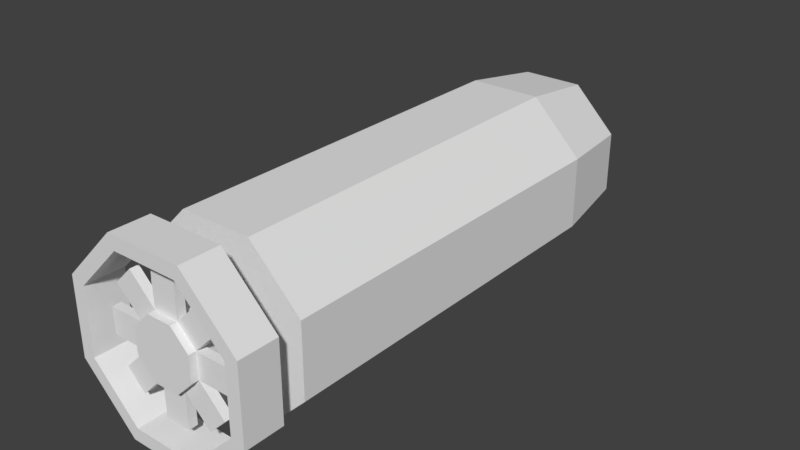 # Source: torpedo.blend  (saved by Blender 2.77.0; exported with 4.5.12 LTS)
import bpy
from mathutils import Matrix  # noqa: F401  (used for matrix-valued properties, if any)

bpy.ops.wm.read_factory_settings(use_empty=True)
scene = bpy.context.scene
scene.name = 'Scene'

# ---- collections
col_collection_1 = bpy.data.collections.new('Collection 1'); scene.collection.children.link(col_collection_1)

# ---- world
world_world = bpy.data.worlds.new('World'); scene.world = world_world
world_world.color = (0.05088, 0.05088, 0.05088)
world_world.use_sun_shadow = False
world_world.sun_shadow_jitter_overblur = 0.0
world_world.cycles.sampling_method = 'MANUAL'

# ---- meshes
me_cylinder_001 = bpy.data.meshes.new('Cylinder.001')
me_cylinder_001.from_pydata([(-0.4057, -8.477, 0.9794), (-0.9794, -8.477, 0.4057), (-0.9794, -8.477, -0.4057), (-0.4057, -8.477, -0.9794), (0.4057, -8.477, -0.9794), (0.9794, -8.477, -0.4057), (0.9794, -8.477, 0.4057), (0.4057, -8.477, 0.9794), (-0.4057, -10.96, 0.9794), (-0.9794, -10.96, 0.4057), (-0.9794, -10.96, -0.4057), (-0.4057, -10.96, -0.9794), (0.4057, -10.96, -0.9794), (0.9794, -10.96, -0.4057), (0.9794, -10.96, 0.4057), (0.4057, -10.96, 0.9794), (-0.4057, -10.45, 0.9794), (-0.9794, -10.45, 0.4057), (-0.9794, -10.45, -0.4057), (-0.4057, -10.45, -0.9794), (0.4057, -10.45, -0.9794), (0.9794, -10.45, -0.4057), (0.9794, -10.45, 0.4057), (0.4057, -10.45, 0.9794), (-0.4057, -10.73, 0.9794), (-0.9794, -10.73, 0.4057), (-0.9794, -10.73, -0.4057), (-0.4057, -10.73, -0.9794), (0.4057, -10.73, -0.9794), (0.9794, -10.73, -0.4057), (0.9794, -10.73, 0.4057), (0.4057, -10.73, 0.9794), (-0.4057, -10.45, -2.137), (0.4057, -10.45, -2.137), (0.4057, -10.73, -2.137), (-0.4057, -10.73, -2.137), (-2.137, -10.45, 0.4057), (-2.137, -10.45, -0.4057), (-2.137, -10.73, -0.4057), (-2.137, -10.73, 0.4057), (1.798, -10.45, 1.225), (1.225, -10.45, 1.798), (1.225, -10.73, 1.798), (1.798, -10.73, 1.225), (1.225, -10.45, -1.798), (1.798, -10.45, -1.225), (1.798, -10.73, -1.225), (1.225, -10.73, -1.798), (-1.798, -10.45, -1.225), (-1.225, -10.45, -1.798), (-1.225, -10.73, -1.798), (-1.798, -10.73, -1.225), (-1.225, -10.45, 1.798), (-1.798, -10.45, 1.225), (-1.798, -10.73, 1.225), (-1.225, -10.73, 1.798), (0.4057, -10.45, 2.137), (-0.4057, -10.45, 2.137), (-0.4057, -10.73, 2.137), (0.4057, -10.73, 2.137), (2.137, -10.45, -0.4057), (2.137, -10.45, 0.4057), (2.137, -10.73, 0.4057), (2.137, -10.73, -0.4057)], [], [(1, 2, 18, 17), (8, 9, 10, 11, 12, 13, 14, 15), (11, 10, 26, 27), (0, 1, 17, 16), (10, 9, 25, 26), (7, 0, 16, 23), (9, 8, 24, 25), (6, 7, 23, 22), (8, 15, 31, 24), (12, 11, 27, 28), (2, 3, 19, 18), (13, 12, 28, 29), (3, 4, 20, 19), (14, 13, 29, 30), (4, 5, 21, 20), (15, 14, 30, 31), (5, 6, 22, 21), (32, 33, 34, 35), (20, 33, 32, 19), (28, 34, 33, 20), (27, 35, 34, 28), (19, 32, 35, 27), (36, 37, 38, 39), (18, 37, 36, 17), (26, 38, 37, 18), (25, 39, 38, 26), (17, 36, 39, 25), (40, 41, 42, 43), (23, 41, 40, 22), (31, 42, 41, 23), (30, 43, 42, 31), (22, 40, 43, 30), (44, 45, 46, 47), (21, 45, 44, 20), (29, 46, 45, 21), (28, 47, 46, 29), (20, 44, 47, 28), (48, 49, 50, 51), (19, 49, 48, 18), (27, 50, 49, 19), (26, 51, 50, 27), (18, 48, 51, 26), (52, 53, 54, 55), (17, 53, 52, 16), (25, 54, 53, 17), (24, 55, 54, 25), (16, 52, 55, 24), (56, 57, 58, 59), (16, 57, 56, 23), (24, 58, 57, 16), (31, 59, 58, 24), (23, 56, 59, 31), (60, 61, 62, 63), (22, 61, 60, 21), (30, 62, 61, 22), (29, 63, 62, 30), (21, 60, 63, 29)])
_uv = me_cylinder_001.uv_layers.new(name='UVMap')
_uv.uv.foreach_set('vector', [0.0, 0.0, 1.0, 0.0, 1.0, 1.0, 0.0, 1.0, 0.5, 1.0, 0.8536, 0.8536, 1.0, 0.5, 0.8536, 0.1464, 0.5, 0.0, 0.1464, 0.1464, 0.0, 0.5, 0.1464, 0.8536, 0.0, 0.0, 1.0, 0.0, 1.0, 1.0, 0.0, 1.0, 0.0, 0.0, 1.0, 0.0, 1.0, 1.0, 0.0, 1.0, 0.0, 0.0, 1.0, 0.0, 1.0, 1.0, 0.0, 1.0, 0.0, 0.0, 1.0, 0.0, 1.0, 1.0, 0.0, 1.0, 0.0, 0.0, 1.0, 0.0, 1.0, 1.0, 0.0, 1.0, 0.0, 0.0, 1.0, 0.0, 1.0, 1.0, 0.0, 1.0, 0.0, 0.0, 1.0, 0.0, 1.0, 1.0, 0.0, 1.0, 0.0, 0.0, 1.0, 0.0, 1.0, 1.0, 0.0, 1.0, 0.0, 0.0, 1.0, 0.0, 1.0, 1.0, 0.0, 1.0, 0.0, 0.0, 1.0, 0.0, 1.0, 1.0, 0.0, 1.0, 0.0, 0.0, 1.0, 0.0, 1.0, 1.0, 0.0, 1.0, 0.0, 0.0, 1.0, 0.0, 1.0, 1.0, 0.0, 1.0, 0.0, 0.0, 1.0, 0.0, 1.0, 1.0, 0.0, 1.0, 0.0, 0.0, 1.0, 0.0, 1.0, 1.0, 0.0, 1.0, 0.0, 0.0, 1.0, 0.0, 1.0, 1.0, 0.0, 1.0, 0.0, 0.0, 1.0, 0.0, 1.0, 1.0, 0.0, 1.0, 0.0, 0.0, 1.0, 0.0, 1.0, 1.0, 0.0, 1.0, 0.0, 0.0, 1.0, 0.0, 1.0, 1.0, 0.0, 1.0, 0.0, 0.0, 1.0, 0.0, 1.0, 1.0, 0.0, 1.0, 0.0, 0.0, 1.0, 0.0, 1.0, 1.0, 0.0, 1.0, 0.0, 0.0, 1.0, 0.0, 1.0, 1.0, 0.0, 1.0, 0.0, 0.0, 1.0, 0.0, 1.0, 1.0, 0.0, 1.0, 0.0, 0.0, 1.0, 0.0, 1.0, 1.0, 0.0, 1.0, 0.0, 0.0, 1.0, 0.0, 1.0, 1.0, 0.0, 1.0, 0.0, 0.0, 1.0, 0.0, 1.0, 1.0, 0.0, 1.0, 0.0, 0.0, 1.0, 0.0, 1.0, 1.0, 0.0, 1.0, 0.0, 0.0, 1.0, 0.0, 1.0, 1.0, 0.0, 1.0, 0.0, 0.0, 1.0, 0.0, 1.0, 1.0, 0.0, 1.0, 0.0, 0.0, 1.0, 0.0, 1.0, 1.0, 0.0, 1.0, 0.0, 0.0, 1.0, 0.0, 1.0, 1.0, 0.0, 1.0, 0.0, 0.0, 1.0, 0.0, 1.0, 1.0, 0.0, 1.0, 0.0, 0.0, 1.0, 0.0, 1.0, 1.0, 0.0, 1.0, 0.0, 0.0, 1.0, 0.0, 1.0, 1.0, 0.0, 1.0, 0.0, 0.0, 1.0, 0.0, 1.0, 1.0, 0.0, 1.0, 0.0, 0.0, 1.0, 0.0, 1.0, 1.0, 0.0, 1.0, 0.0, 0.0, 1.0, 0.0, 1.0, 1.0, 0.0, 1.0, 0.0, 0.0, 1.0, 0.0, 1.0, 1.0, 0.0, 1.0, 0.0, 0.0, 1.0, 0.0, 1.0, 1.0, 0.0, 1.0, 0.0, 0.0, 1.0, 0.0, 1.0, 1.0, 0.0, 1.0, 0.0, 0.0, 1.0, 0.0, 1.0, 1.0, 0.0, 1.0, 0.0, 0.0, 1.0, 0.0, 1.0, 1.0, 0.0, 1.0, 0.0, 0.0, 1.0, 0.0, 1.0, 1.0, 0.0, 1.0, 0.0, 0.0, 1.0, 0.0, 1.0, 1.0, 0.0, 1.0, 0.0, 0.0, 1.0, 0.0, 1.0, 1.0, 0.0, 1.0, 0.0, 0.0, 1.0, 0.0, 1.0, 1.0, 0.0, 1.0, 0.0, 0.0, 1.0, 0.0, 1.0, 1.0, 0.0, 1.0, 0.0, 0.0, 1.0, 0.0, 1.0, 1.0, 0.0, 1.0, 0.0, 0.0, 1.0, 0.0, 1.0, 1.0, 0.0, 1.0, 0.0, 0.0, 1.0, 0.0, 1.0, 1.0, 0.0, 1.0, 0.0, 0.0, 1.0, 0.0, 1.0, 1.0, 0.0, 1.0, 0.0, 0.0, 1.0, 0.0, 1.0, 1.0, 0.0, 1.0, 0.0, 0.0, 1.0, 0.0, 1.0, 1.0, 0.0, 1.0, 0.0, 0.0, 1.0, 0.0, 1.0, 1.0, 0.0, 1.0, 0.0, 0.0, 1.0, 0.0, 1.0, 1.0, 0.0, 1.0, 0.0, 0.0, 1.0, 0.0, 1.0, 1.0, 0.0, 1.0])
me_cylinder_001.use_remesh_preserve_volume = False
me_cylinder_001.use_remesh_preserve_attributes = False
me_cylinder_001.use_mirror_vertex_groups = False
me_cylinder_001.update()
me_cylinder = bpy.data.meshes.new('Cylinder')
me_cylinder.from_pydata([(-1.143, -9.047, 2.76), (-1.143, 2.901, 2.76), (-2.76, -9.047, 1.143), (-2.76, 2.901, 1.143), (-2.76, -9.047, -1.143), (-2.76, 2.901, -1.143), (-1.143, -9.047, -2.76), (-1.143, 2.901, -2.76), (1.143, -9.047, -2.76), (1.143, 2.901, -2.76), (2.76, -9.047, -1.143), (2.76, 2.901, -1.143), (2.76, -9.047, 1.143), (2.76, 2.901, 1.143), (1.143, -9.047, 2.76), (1.143, 2.901, 2.76), (-2.345, 5.648, 0.9715), (-0.9715, 5.648, 2.345), (-2.345, 5.648, -0.9715), (-0.9715, 5.648, -2.345), (0.9715, 5.648, -2.345), (2.345, 5.648, -0.9715), (2.345, 5.648, 0.9715), (0.9715, 5.648, 2.345), (-1.004, 6.825, 0.4161), (-0.4161, 6.825, 1.004), (-1.004, 6.825, -0.4161), (-0.4161, 6.825, -1.004), (0.4161, 6.825, -1.004), (1.004, 6.825, -0.4161), (1.004, 6.825, 0.4161), (0.4161, 6.825, 1.004), (-0.2257, -9.047, 0.5449), (-0.5449, -9.047, 0.2257), (-0.5449, -9.047, -0.2257), (-0.2257, -9.047, -0.5449), (0.2257, -9.047, -0.5449), (0.5449, -9.047, -0.2257), (0.5449, -9.047, 0.2257), (0.2257, -9.047, 0.5449), (-1.048, -9.943, 2.53), (-2.53, -9.943, 1.048), (-2.53, -9.943, -1.048), (-1.048, -9.943, -2.53), (1.048, -9.943, -2.53), (2.53, -9.943, -1.048), (2.53, -9.943, 1.048), (1.048, -9.943, 2.53), (-1.048, -11.2, 2.53), (-2.53, -11.2, 1.048), (-2.53, -11.2, -1.048), (-1.048, -11.2, -2.53), (1.048, -11.2, -2.53), (2.53, -11.2, -1.048), (2.53, -11.2, 1.048), (1.048, -11.2, 2.53), (-1.224, -9.943, 2.955), (-2.955, -9.943, 1.224), (-2.955, -9.943, -1.224), (-1.224, -9.943, -2.955), (1.224, -9.943, -2.955), (2.955, -9.943, -1.224), (2.955, -9.943, 1.224), (1.224, -9.943, 2.955), (-1.224, -11.2, 2.955), (-2.955, -11.2, 1.224), (-2.955, -11.2, -1.224), (-1.224, -11.2, -2.955), (1.224, -11.2, -2.955), (2.955, -11.2, -1.224), (2.955, -11.2, 1.224), (1.224, -11.2, 2.955)], [], [(0, 1, 3, 2), (2, 3, 5, 4), (4, 5, 7, 6), (6, 7, 9, 8), (8, 9, 11, 10), (10, 11, 13, 12), (15, 13, 22, 23), (12, 13, 15, 14), (14, 15, 1, 0), (4, 6, 35, 34), (17, 23, 31, 25), (5, 3, 16, 18), (11, 9, 20, 21), (1, 15, 23, 17), (3, 1, 17, 16), (7, 5, 18, 19), (13, 11, 21, 22), (9, 7, 19, 20), (24, 25, 31, 30, 29, 28, 27, 26), (22, 21, 29, 30), (20, 19, 27, 28), (18, 16, 24, 26), (23, 22, 30, 31), (21, 20, 28, 29), (19, 18, 26, 27), (16, 17, 25, 24), (10, 12, 38, 37), (6, 8, 36, 35), (12, 14, 39, 38), (2, 4, 34, 33), (8, 10, 37, 36), (14, 0, 32, 39), (0, 2, 33, 32), (58, 59, 67, 66), (60, 61, 69, 68), (62, 63, 71, 70), (57, 58, 66, 65), (59, 60, 68, 67), (61, 62, 70, 69), (63, 56, 64, 71), (47, 55, 48, 40), (45, 53, 54, 46), (43, 51, 52, 44), (41, 49, 50, 42), (46, 54, 55, 47), (44, 52, 53, 45), (42, 50, 51, 43), (40, 48, 49, 41), (56, 57, 65, 64), (45, 46, 62, 61), (53, 52, 68, 69), (46, 47, 63, 62), (54, 53, 69, 70), (47, 40, 56, 63), (55, 54, 70, 71), (40, 41, 57, 56), (48, 55, 71, 64), (41, 42, 58, 57), (49, 48, 64, 65), (42, 43, 59, 58), (50, 49, 65, 66), (43, 44, 60, 59), (51, 50, 66, 67), (44, 45, 61, 60), (52, 51, 67, 68)])
_uv = me_cylinder.uv_layers.new(name='UVMap')
_uv.uv.foreach_set('vector', [0.0, 0.0, 1.0, 0.0, 1.0, 1.0, 0.0, 1.0, 0.0, 0.0, 1.0, 0.0, 1.0, 1.0, 0.0, 1.0, 0.0, 0.0, 1.0, 0.0, 1.0, 1.0, 0.0, 1.0, 0.0, 0.0, 1.0, 0.0, 1.0, 1.0, 0.0, 1.0, 0.0, 0.0, 1.0, 0.0, 1.0, 1.0, 0.0, 1.0, 0.0, 0.0, 1.0, 0.0, 1.0, 1.0, 0.0, 1.0, 0.0, 0.0, 1.0, 0.0, 1.0, 1.0, 0.0, 1.0, 0.0, 0.0, 1.0, 0.0, 1.0, 1.0, 0.0, 1.0, 0.0, 0.0, 1.0, 0.0, 1.0, 1.0, 0.0, 1.0, 0.0, 0.0, 1.0, 0.0, 1.0, 1.0, 0.0, 1.0, 0.0, 0.0, 1.0, 0.0, 1.0, 1.0, 0.0, 1.0, 0.0, 0.0, 1.0, 0.0, 1.0, 1.0, 0.0, 1.0, 0.0, 0.0, 1.0, 0.0, 1.0, 1.0, 0.0, 1.0, 0.0, 0.0, 1.0, 0.0, 1.0, 1.0, 0.0, 1.0, 0.0, 0.0, 1.0, 0.0, 1.0, 1.0, 0.0, 1.0, 0.0, 0.0, 1.0, 0.0, 1.0, 1.0, 0.0, 1.0, 0.0, 0.0, 1.0, 0.0, 1.0, 1.0, 0.0, 1.0, 0.0, 0.0, 1.0, 0.0, 1.0, 1.0, 0.0, 1.0, 0.5, 1.0, 0.8536, 0.8536, 1.0, 0.5, 0.8536, 0.1464, 0.5, 0.0, 0.1464, 0.1464, 0.0, 0.5, 0.1464, 0.8536, 0.0, 0.0, 1.0, 0.0, 1.0, 1.0, 0.0, 1.0, 0.0, 0.0, 1.0, 0.0, 1.0, 1.0, 0.0, 1.0, 0.0, 0.0, 1.0, 0.0, 1.0, 1.0, 0.0, 1.0, 0.0, 0.0, 1.0, 0.0, 1.0, 1.0, 0.0, 1.0, 0.0, 0.0, 1.0, 0.0, 1.0, 1.0, 0.0, 1.0, 0.0, 0.0, 1.0, 0.0, 1.0, 1.0, 0.0, 1.0, 0.0, 0.0, 1.0, 0.0, 1.0, 1.0, 0.0, 1.0, 0.0, 0.0, 1.0, 0.0, 1.0, 1.0, 0.0, 1.0, 0.0, 0.0, 1.0, 0.0, 1.0, 1.0, 0.0, 1.0, 0.0, 0.0, 1.0, 0.0, 1.0, 1.0, 0.0, 1.0, 0.0, 0.0, 1.0, 0.0, 1.0, 1.0, 0.0, 1.0, 0.0, 0.0, 1.0, 0.0, 1.0, 1.0, 0.0, 1.0, 0.0, 0.0, 1.0, 0.0, 1.0, 1.0, 0.0, 1.0, 0.0, 0.0, 1.0, 0.0, 1.0, 1.0, 0.0, 1.0, 0.0, 0.0, 1.0, 0.0, 1.0, 1.0, 0.0, 1.0, 0.0, 0.0, 1.0, 0.0, 1.0, 1.0, 0.0, 1.0, 0.0, 0.0, 1.0, 0.0, 1.0, 1.0, 0.0, 1.0, 0.0, 0.0, 1.0, 0.0, 1.0, 1.0, 0.0, 1.0, 0.0, 0.0, 1.0, 0.0, 1.0, 1.0, 0.0, 1.0, 0.0, 0.0, 1.0, 0.0, 1.0, 1.0, 0.0, 1.0, 0.0, 0.0, 1.0, 0.0, 1.0, 1.0, 0.0, 1.0, 0.0, 0.0, 1.0, 0.0, 1.0, 1.0, 0.0, 1.0, 0.0, 0.0, 1.0, 0.0, 1.0, 1.0, 0.0, 1.0, 0.0, 0.0, 1.0, 0.0, 1.0, 1.0, 0.0, 1.0, 0.0, 0.0, 1.0, 0.0, 1.0, 1.0, 0.0, 1.0, 0.0, 0.0, 1.0, 0.0, 1.0, 1.0, 0.0, 1.0, 0.0, 0.0, 1.0, 0.0, 1.0, 1.0, 0.0, 1.0, 0.0, 0.0, 1.0, 0.0, 1.0, 1.0, 0.0, 1.0, 0.0, 0.0, 1.0, 0.0, 1.0, 1.0, 0.0, 1.0, 0.0, 0.0, 1.0, 0.0, 1.0, 1.0, 0.0, 1.0, 0.0, 0.0, 1.0, 0.0, 1.0, 1.0, 0.0, 1.0, 0.0, 0.0, 1.0, 0.0, 1.0, 1.0, 0.0, 1.0, 0.0, 0.0, 1.0, 0.0, 1.0, 1.0, 0.0, 1.0, 0.0, 0.0, 1.0, 0.0, 1.0, 1.0, 0.0, 1.0, 0.0, 0.0, 1.0, 0.0, 1.0, 1.0, 0.0, 1.0, 0.0, 0.0, 1.0, 0.0, 1.0, 1.0, 0.0, 1.0, 0.0, 0.0, 1.0, 0.0, 1.0, 1.0, 0.0, 1.0, 0.0, 0.0, 1.0, 0.0, 1.0, 1.0, 0.0, 1.0, 0.0, 0.0, 1.0, 0.0, 1.0, 1.0, 0.0, 1.0, 0.0, 0.0, 1.0, 0.0, 1.0, 1.0, 0.0, 1.0, 0.0, 0.0, 1.0, 0.0, 1.0, 1.0, 0.0, 1.0, 0.0, 0.0, 1.0, 0.0, 1.0, 1.0, 0.0, 1.0, 0.0, 0.0, 1.0, 0.0, 1.0, 1.0, 0.0, 1.0, 0.0, 0.0, 1.0, 0.0, 1.0, 1.0, 0.0, 1.0, 0.0, 0.0, 1.0, 0.0, 1.0, 1.0, 0.0, 1.0, 0.0, 0.0, 1.0, 0.0, 1.0, 1.0, 0.0, 1.0])
me_cylinder.use_remesh_preserve_volume = False
me_cylinder.use_remesh_preserve_attributes = False
me_cylinder.use_mirror_vertex_groups = False
me_cylinder.update()
arm_armature = bpy.data.armatures.new('Armature')  # bones are not reproduced

# ---- objects
ob_armature = bpy.data.objects.new('Armature', arm_armature)
ob_cylinder_001 = bpy.data.objects.new('Cylinder.001', me_cylinder_001)
ob_cylinder = bpy.data.objects.new('Cylinder', me_cylinder)

# ---- transforms, parenting, visibility, modifiers, constraints
ob_armature.location = (0.0, 0.0, 0.0)
ob_armature.rotation_euler = (1.571, -0.0, 0.0)
ob_armature.scale = (2.906, 2.906, 2.906)
ob_armature.lineart.crease_threshold = 0.0
ob_cylinder_001.parent = ob_armature
ob_cylinder_001.matrix_parent_inverse = Matrix(((0.3441, 0.0, 0.0, 0.0), (0.0, 2.598e-08, 0.3441, 0.0), (0.0, -0.3441, 2.598e-08, 0.0), (0.0, 0.0, 0.0, 1.0)))
ob_cylinder_001.location = (0.0, 0.0, 0.0)
ob_cylinder_001.lineart.crease_threshold = 0.0
_vg = ob_cylinder_001.vertex_groups.new(name='Bone')
_vg.add([0, 1, 2, 3, 4, 5, 6, 7, 8, 9, 10, 11, 12, 13, 14, 15, 16, 17, 18, 19, 20, 21, 22, 23, 24, 25, 26, 27, 28, 29, 30, 31, 32, 33, 34, 35, 36, 37, 38, 39, 40, 41, 42, 43, 44, 45, 46, 47, 48, 49, 50, 51, 52, 53, 54, 55, 56, 57, 58, 59, 60, 61, 62, 63], 1.0, 'REPLACE')
_m = ob_cylinder_001.modifiers.new('Armature', 'ARMATURE')
_m.object = ob_armature
ob_cylinder.location = (0.0, 0.0, 0.0)
ob_cylinder.lineart.crease_threshold = 0.0

# ---- collection membership
col_collection_1.objects.link(ob_armature)
col_collection_1.objects.link(ob_cylinder_001)
col_collection_1.objects.link(ob_cylinder)

# ---- scene / render settings (as saved in the file)
scene.frame_start = 1; scene.frame_end = 250; scene.frame_set(1)
scene.render.engine = 'BLENDER_EEVEE_NEXT'
scene.render.resolution_percentage = 50
scene.render.dither_intensity = 0.0
scene.cycles.use_denoising = False
scene.cycles.samples = 128
scene.cycles.sampling_pattern = 'TABULATED_SOBOL'
scene.cycles.light_sampling_threshold = 0.0
scene.cycles.use_adaptive_sampling = False
scene.cycles.use_light_tree = False
scene.cycles.blur_glossy = 0.0
scene.cycles.sample_clamp_indirect = 0.0
scene.view_settings.view_transform = 'Standard'
bpy.context.view_layer.update()

# ---- added for rendering (the .blend has no active camera and no usable light): camera, sun
cam_auto = bpy.data.cameras.new('AutoCamera')
cam_auto.lens = 50.0
cam_auto.sensor_width = 36.0
cam_auto.clip_end = 1000.0
ob_auto_camera = bpy.data.objects.new('AutoCamera', cam_auto)
scene.collection.objects.link(ob_auto_camera)
ob_auto_camera.location = (18.3858, -24.2518, 14.7086)
ob_auto_camera.rotation_euler = (1.09748, -7.21219e-08, 0.694738)
scene.camera = ob_auto_camera
light_auto_sun = bpy.data.lights.new('AutoSun', 'SUN')
light_auto_sun.energy = 3.0
light_auto_sun.angle = 0.0523599
ob_auto_sun = bpy.data.objects.new('AutoSun', light_auto_sun)
scene.collection.objects.link(ob_auto_sun)
ob_auto_sun.rotation_euler = (0.872665, 0.174533, 0.523599)
bpy.context.view_layer.update()
